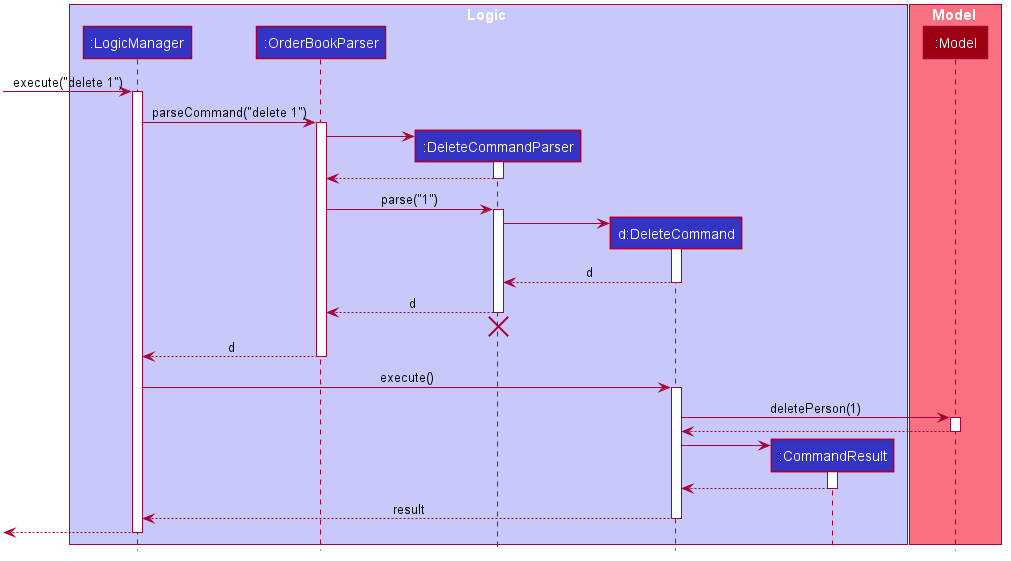

The diagram above was rendered by PlantUML. Its source (embedded in the PNG):
@startuml








skinparam BackgroundColor #FFFFFFF

skinparam Shadowing false

skinparam Class {
    FontColor #FFFFFF
    BorderThickness 1
    BorderColor #FFFFFF
    StereotypeFontColor #FFFFFF
    FontName Arial
}

skinparam Actor {
    BorderColor #000000
    Color #000000
    FontName Arial
}

skinparam Sequence {
    MessageAlign center
    BoxFontSize 15
    BoxPadding 0
    BoxFontColor #FFFFFF
    FontName Arial
}

skinparam Participant {
    FontColor #FFFFFFF
    Padding 20
}

skinparam MinClassWidth 50
skinparam ParticipantPadding 10
skinparam Shadowing false
skinparam DefaultTextAlignment center
skinparam packageStyle Rectangle

hide footbox
hide members
hide circle

box Logic #C8C8FA
participant ":LogicManager" as LogicManager #3333C4
participant ":OrderBookParser" as OrderBookParser #3333C4
participant ":DeleteCommandParser" as DeleteCommandParser #3333C4
participant "d:DeleteCommand" as DeleteCommand #3333C4
participant ":CommandResult" as CommandResult #3333C4
end box

box Model #F97181
participant ":Model" as Model #9D0012
end box

[-> LogicManager : execute("delete 1")
activate LogicManager

LogicManager -> OrderBookParser : parseCommand("delete 1")
activate OrderBookParser

create DeleteCommandParser
OrderBookParser -> DeleteCommandParser
activate DeleteCommandParser

DeleteCommandParser --> OrderBookParser
deactivate DeleteCommandParser

OrderBookParser -> DeleteCommandParser : parse("1")
activate DeleteCommandParser

create DeleteCommand
DeleteCommandParser -> DeleteCommand
activate DeleteCommand

DeleteCommand --> DeleteCommandParser : d
deactivate DeleteCommand

DeleteCommandParser --> OrderBookParser : d
deactivate DeleteCommandParser
DeleteCommandParser -[hidden]-> OrderBookParser
destroy DeleteCommandParser

OrderBookParser --> LogicManager : d
deactivate OrderBookParser

LogicManager -> DeleteCommand : execute()
activate DeleteCommand

DeleteCommand -> Model : deletePerson(1)
activate Model

Model --> DeleteCommand
deactivate Model

create CommandResult
DeleteCommand -> CommandResult
activate CommandResult

CommandResult --> DeleteCommand
deactivate CommandResult

DeleteCommand --> LogicManager : result
deactivate DeleteCommand

[<--LogicManager
deactivate LogicManager
@enduml